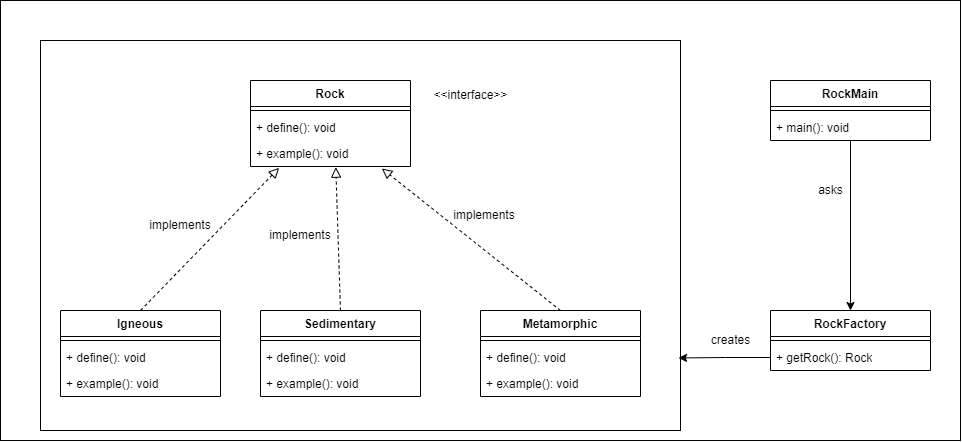

The diagram above was exported from draw.io. Its source (the exported page's mxGraphModel, read from the mxfile embedded in the PNG):
<mxGraphModel dx="1961" dy="736" grid="1" gridSize="10" guides="1" tooltips="1" connect="1" arrows="1" fold="1" page="1" pageScale="1" pageWidth="827" pageHeight="1169" math="0" shadow="0">
  <root>
    <mxCell id="WIyWlLk6GJQsqaUBKTNV-0" />
    <mxCell id="WIyWlLk6GJQsqaUBKTNV-1" parent="WIyWlLk6GJQsqaUBKTNV-0" />
    <mxCell id="At05X-ks6l43H3kLcKmR-52" value="" style="rounded=0;whiteSpace=wrap;html=1;" vertex="1" parent="WIyWlLk6GJQsqaUBKTNV-1">
      <mxGeometry x="-40" width="960" height="440" as="geometry" />
    </mxCell>
    <mxCell id="At05X-ks6l43H3kLcKmR-35" value="" style="rounded=0;whiteSpace=wrap;html=1;" vertex="1" parent="WIyWlLk6GJQsqaUBKTNV-1">
      <mxGeometry y="40" width="640" height="390" as="geometry" />
    </mxCell>
    <mxCell id="At05X-ks6l43H3kLcKmR-0" value="Rock" style="swimlane;fontStyle=1;align=center;verticalAlign=top;childLayout=stackLayout;horizontal=1;startSize=26;horizontalStack=0;resizeParent=1;resizeParentMax=0;resizeLast=0;collapsible=1;marginBottom=0;whiteSpace=wrap;html=1;" vertex="1" parent="WIyWlLk6GJQsqaUBKTNV-1">
      <mxGeometry x="210" y="80" width="160" height="86" as="geometry" />
    </mxCell>
    <mxCell id="At05X-ks6l43H3kLcKmR-2" value="" style="line;strokeWidth=1;fillColor=none;align=left;verticalAlign=middle;spacingTop=-1;spacingLeft=3;spacingRight=3;rotatable=0;labelPosition=right;points=[];portConstraint=eastwest;strokeColor=inherit;" vertex="1" parent="At05X-ks6l43H3kLcKmR-0">
      <mxGeometry y="26" width="160" height="8" as="geometry" />
    </mxCell>
    <mxCell id="At05X-ks6l43H3kLcKmR-3" value="+ define(): void&amp;nbsp;" style="text;strokeColor=none;fillColor=none;align=left;verticalAlign=top;spacingLeft=4;spacingRight=4;overflow=hidden;rotatable=0;points=[[0,0.5],[1,0.5]];portConstraint=eastwest;whiteSpace=wrap;html=1;" vertex="1" parent="At05X-ks6l43H3kLcKmR-0">
      <mxGeometry y="34" width="160" height="26" as="geometry" />
    </mxCell>
    <mxCell id="At05X-ks6l43H3kLcKmR-16" value="+ example(): void&amp;nbsp;" style="text;strokeColor=none;fillColor=none;align=left;verticalAlign=top;spacingLeft=4;spacingRight=4;overflow=hidden;rotatable=0;points=[[0,0.5],[1,0.5]];portConstraint=eastwest;whiteSpace=wrap;html=1;" vertex="1" parent="At05X-ks6l43H3kLcKmR-0">
      <mxGeometry y="60" width="160" height="26" as="geometry" />
    </mxCell>
    <mxCell id="At05X-ks6l43H3kLcKmR-17" value="Igneous" style="swimlane;fontStyle=1;align=center;verticalAlign=top;childLayout=stackLayout;horizontal=1;startSize=26;horizontalStack=0;resizeParent=1;resizeParentMax=0;resizeLast=0;collapsible=1;marginBottom=0;whiteSpace=wrap;html=1;" vertex="1" parent="WIyWlLk6GJQsqaUBKTNV-1">
      <mxGeometry x="20" y="310" width="160" height="86" as="geometry" />
    </mxCell>
    <mxCell id="At05X-ks6l43H3kLcKmR-18" value="" style="line;strokeWidth=1;fillColor=none;align=left;verticalAlign=middle;spacingTop=-1;spacingLeft=3;spacingRight=3;rotatable=0;labelPosition=right;points=[];portConstraint=eastwest;strokeColor=inherit;" vertex="1" parent="At05X-ks6l43H3kLcKmR-17">
      <mxGeometry y="26" width="160" height="8" as="geometry" />
    </mxCell>
    <mxCell id="At05X-ks6l43H3kLcKmR-19" value="+ define(): void&amp;nbsp;" style="text;strokeColor=none;fillColor=none;align=left;verticalAlign=top;spacingLeft=4;spacingRight=4;overflow=hidden;rotatable=0;points=[[0,0.5],[1,0.5]];portConstraint=eastwest;whiteSpace=wrap;html=1;" vertex="1" parent="At05X-ks6l43H3kLcKmR-17">
      <mxGeometry y="34" width="160" height="26" as="geometry" />
    </mxCell>
    <mxCell id="At05X-ks6l43H3kLcKmR-20" value="+ example(): void&amp;nbsp;" style="text;strokeColor=none;fillColor=none;align=left;verticalAlign=top;spacingLeft=4;spacingRight=4;overflow=hidden;rotatable=0;points=[[0,0.5],[1,0.5]];portConstraint=eastwest;whiteSpace=wrap;html=1;" vertex="1" parent="At05X-ks6l43H3kLcKmR-17">
      <mxGeometry y="60" width="160" height="26" as="geometry" />
    </mxCell>
    <mxCell id="At05X-ks6l43H3kLcKmR-21" value="Sedimentary" style="swimlane;fontStyle=1;align=center;verticalAlign=top;childLayout=stackLayout;horizontal=1;startSize=26;horizontalStack=0;resizeParent=1;resizeParentMax=0;resizeLast=0;collapsible=1;marginBottom=0;whiteSpace=wrap;html=1;" vertex="1" parent="WIyWlLk6GJQsqaUBKTNV-1">
      <mxGeometry x="220" y="310" width="160" height="86" as="geometry" />
    </mxCell>
    <mxCell id="At05X-ks6l43H3kLcKmR-22" value="" style="line;strokeWidth=1;fillColor=none;align=left;verticalAlign=middle;spacingTop=-1;spacingLeft=3;spacingRight=3;rotatable=0;labelPosition=right;points=[];portConstraint=eastwest;strokeColor=inherit;" vertex="1" parent="At05X-ks6l43H3kLcKmR-21">
      <mxGeometry y="26" width="160" height="8" as="geometry" />
    </mxCell>
    <mxCell id="At05X-ks6l43H3kLcKmR-23" value="+ define(): void&amp;nbsp;" style="text;strokeColor=none;fillColor=none;align=left;verticalAlign=top;spacingLeft=4;spacingRight=4;overflow=hidden;rotatable=0;points=[[0,0.5],[1,0.5]];portConstraint=eastwest;whiteSpace=wrap;html=1;" vertex="1" parent="At05X-ks6l43H3kLcKmR-21">
      <mxGeometry y="34" width="160" height="26" as="geometry" />
    </mxCell>
    <mxCell id="At05X-ks6l43H3kLcKmR-24" value="+ example(): void&amp;nbsp;" style="text;strokeColor=none;fillColor=none;align=left;verticalAlign=top;spacingLeft=4;spacingRight=4;overflow=hidden;rotatable=0;points=[[0,0.5],[1,0.5]];portConstraint=eastwest;whiteSpace=wrap;html=1;" vertex="1" parent="At05X-ks6l43H3kLcKmR-21">
      <mxGeometry y="60" width="160" height="26" as="geometry" />
    </mxCell>
    <mxCell id="At05X-ks6l43H3kLcKmR-25" value="Metamorphic" style="swimlane;fontStyle=1;align=center;verticalAlign=top;childLayout=stackLayout;horizontal=1;startSize=26;horizontalStack=0;resizeParent=1;resizeParentMax=0;resizeLast=0;collapsible=1;marginBottom=0;whiteSpace=wrap;html=1;" vertex="1" parent="WIyWlLk6GJQsqaUBKTNV-1">
      <mxGeometry x="440" y="310" width="160" height="86" as="geometry" />
    </mxCell>
    <mxCell id="At05X-ks6l43H3kLcKmR-26" value="" style="line;strokeWidth=1;fillColor=none;align=left;verticalAlign=middle;spacingTop=-1;spacingLeft=3;spacingRight=3;rotatable=0;labelPosition=right;points=[];portConstraint=eastwest;strokeColor=inherit;" vertex="1" parent="At05X-ks6l43H3kLcKmR-25">
      <mxGeometry y="26" width="160" height="8" as="geometry" />
    </mxCell>
    <mxCell id="At05X-ks6l43H3kLcKmR-27" value="+ define(): void&amp;nbsp;" style="text;strokeColor=none;fillColor=none;align=left;verticalAlign=top;spacingLeft=4;spacingRight=4;overflow=hidden;rotatable=0;points=[[0,0.5],[1,0.5]];portConstraint=eastwest;whiteSpace=wrap;html=1;" vertex="1" parent="At05X-ks6l43H3kLcKmR-25">
      <mxGeometry y="34" width="160" height="26" as="geometry" />
    </mxCell>
    <mxCell id="At05X-ks6l43H3kLcKmR-28" value="+ example(): void&amp;nbsp;" style="text;strokeColor=none;fillColor=none;align=left;verticalAlign=top;spacingLeft=4;spacingRight=4;overflow=hidden;rotatable=0;points=[[0,0.5],[1,0.5]];portConstraint=eastwest;whiteSpace=wrap;html=1;" vertex="1" parent="At05X-ks6l43H3kLcKmR-25">
      <mxGeometry y="60" width="160" height="26" as="geometry" />
    </mxCell>
    <mxCell id="At05X-ks6l43H3kLcKmR-29" value="" style="endArrow=block;startArrow=none;endFill=0;startFill=0;endSize=8;html=1;verticalAlign=bottom;dashed=1;labelBackgroundColor=none;rounded=0;exitX=0.5;exitY=0;exitDx=0;exitDy=0;entryX=0.175;entryY=1.205;entryDx=0;entryDy=0;entryPerimeter=0;" edge="1" parent="WIyWlLk6GJQsqaUBKTNV-1" source="At05X-ks6l43H3kLcKmR-17" target="At05X-ks6l43H3kLcKmR-16">
      <mxGeometry width="160" relative="1" as="geometry">
        <mxPoint x="190" y="270" as="sourcePoint" />
        <mxPoint x="350" y="270" as="targetPoint" />
      </mxGeometry>
    </mxCell>
    <mxCell id="At05X-ks6l43H3kLcKmR-31" value="&amp;lt;&amp;lt;interface&amp;gt;&amp;gt;" style="text;html=1;align=center;verticalAlign=middle;resizable=0;points=[];autosize=1;strokeColor=none;fillColor=none;" vertex="1" parent="WIyWlLk6GJQsqaUBKTNV-1">
      <mxGeometry x="380" y="80" width="100" height="30" as="geometry" />
    </mxCell>
    <mxCell id="At05X-ks6l43H3kLcKmR-32" value="" style="endArrow=block;startArrow=none;endFill=0;startFill=0;endSize=8;html=1;verticalAlign=bottom;dashed=1;labelBackgroundColor=none;rounded=0;exitX=0.5;exitY=0;exitDx=0;exitDy=0;entryX=0.533;entryY=1.026;entryDx=0;entryDy=0;entryPerimeter=0;" edge="1" parent="WIyWlLk6GJQsqaUBKTNV-1" source="At05X-ks6l43H3kLcKmR-21" target="At05X-ks6l43H3kLcKmR-16">
      <mxGeometry width="160" relative="1" as="geometry">
        <mxPoint x="100" y="310" as="sourcePoint" />
        <mxPoint x="248" y="181" as="targetPoint" />
      </mxGeometry>
    </mxCell>
    <mxCell id="At05X-ks6l43H3kLcKmR-34" value="" style="endArrow=block;startArrow=none;endFill=0;startFill=0;endSize=8;html=1;verticalAlign=bottom;dashed=1;labelBackgroundColor=none;rounded=0;exitX=0.5;exitY=0;exitDx=0;exitDy=0;entryX=0.821;entryY=1.077;entryDx=0;entryDy=0;entryPerimeter=0;" edge="1" parent="WIyWlLk6GJQsqaUBKTNV-1" source="At05X-ks6l43H3kLcKmR-25" target="At05X-ks6l43H3kLcKmR-16">
      <mxGeometry width="160" relative="1" as="geometry">
        <mxPoint x="300" y="310" as="sourcePoint" />
        <mxPoint x="292" y="178" as="targetPoint" />
      </mxGeometry>
    </mxCell>
    <mxCell id="At05X-ks6l43H3kLcKmR-47" style="edgeStyle=orthogonalEdgeStyle;rounded=0;orthogonalLoop=1;jettySize=auto;html=1;exitX=0.5;exitY=1;exitDx=0;exitDy=0;entryX=0.5;entryY=0;entryDx=0;entryDy=0;" edge="1" parent="WIyWlLk6GJQsqaUBKTNV-1" source="At05X-ks6l43H3kLcKmR-36" target="At05X-ks6l43H3kLcKmR-41">
      <mxGeometry relative="1" as="geometry" />
    </mxCell>
    <mxCell id="At05X-ks6l43H3kLcKmR-36" value="RockMain" style="swimlane;fontStyle=1;align=center;verticalAlign=top;childLayout=stackLayout;horizontal=1;startSize=26;horizontalStack=0;resizeParent=1;resizeParentMax=0;resizeLast=0;collapsible=1;marginBottom=0;whiteSpace=wrap;html=1;" vertex="1" parent="WIyWlLk6GJQsqaUBKTNV-1">
      <mxGeometry x="730" y="80" width="160" height="60" as="geometry" />
    </mxCell>
    <mxCell id="At05X-ks6l43H3kLcKmR-38" value="" style="line;strokeWidth=1;fillColor=none;align=left;verticalAlign=middle;spacingTop=-1;spacingLeft=3;spacingRight=3;rotatable=0;labelPosition=right;points=[];portConstraint=eastwest;strokeColor=inherit;" vertex="1" parent="At05X-ks6l43H3kLcKmR-36">
      <mxGeometry y="26" width="160" height="8" as="geometry" />
    </mxCell>
    <mxCell id="At05X-ks6l43H3kLcKmR-39" value="+ main(): void" style="text;strokeColor=none;fillColor=none;align=left;verticalAlign=top;spacingLeft=4;spacingRight=4;overflow=hidden;rotatable=0;points=[[0,0.5],[1,0.5]];portConstraint=eastwest;whiteSpace=wrap;html=1;" vertex="1" parent="At05X-ks6l43H3kLcKmR-36">
      <mxGeometry y="34" width="160" height="26" as="geometry" />
    </mxCell>
    <mxCell id="At05X-ks6l43H3kLcKmR-41" value="RockFactory" style="swimlane;fontStyle=1;align=center;verticalAlign=top;childLayout=stackLayout;horizontal=1;startSize=26;horizontalStack=0;resizeParent=1;resizeParentMax=0;resizeLast=0;collapsible=1;marginBottom=0;whiteSpace=wrap;html=1;" vertex="1" parent="WIyWlLk6GJQsqaUBKTNV-1">
      <mxGeometry x="730" y="310" width="160" height="60" as="geometry" />
    </mxCell>
    <mxCell id="At05X-ks6l43H3kLcKmR-43" value="" style="line;strokeWidth=1;fillColor=none;align=left;verticalAlign=middle;spacingTop=-1;spacingLeft=3;spacingRight=3;rotatable=0;labelPosition=right;points=[];portConstraint=eastwest;strokeColor=inherit;" vertex="1" parent="At05X-ks6l43H3kLcKmR-41">
      <mxGeometry y="26" width="160" height="8" as="geometry" />
    </mxCell>
    <mxCell id="At05X-ks6l43H3kLcKmR-44" value="+ getRock(): Rock" style="text;strokeColor=none;fillColor=none;align=left;verticalAlign=top;spacingLeft=4;spacingRight=4;overflow=hidden;rotatable=0;points=[[0,0.5],[1,0.5]];portConstraint=eastwest;whiteSpace=wrap;html=1;" vertex="1" parent="At05X-ks6l43H3kLcKmR-41">
      <mxGeometry y="34" width="160" height="26" as="geometry" />
    </mxCell>
    <mxCell id="At05X-ks6l43H3kLcKmR-45" style="edgeStyle=orthogonalEdgeStyle;rounded=0;orthogonalLoop=1;jettySize=auto;html=1;exitX=0;exitY=0.5;exitDx=0;exitDy=0;entryX=0.997;entryY=0.814;entryDx=0;entryDy=0;entryPerimeter=0;" edge="1" parent="WIyWlLk6GJQsqaUBKTNV-1" source="At05X-ks6l43H3kLcKmR-44" target="At05X-ks6l43H3kLcKmR-35">
      <mxGeometry relative="1" as="geometry" />
    </mxCell>
    <mxCell id="At05X-ks6l43H3kLcKmR-46" value="creates" style="text;html=1;align=center;verticalAlign=middle;resizable=0;points=[];autosize=1;strokeColor=none;fillColor=none;" vertex="1" parent="WIyWlLk6GJQsqaUBKTNV-1">
      <mxGeometry x="660" y="325" width="60" height="30" as="geometry" />
    </mxCell>
    <mxCell id="At05X-ks6l43H3kLcKmR-48" value="asks" style="text;html=1;align=center;verticalAlign=middle;resizable=0;points=[];autosize=1;strokeColor=none;fillColor=none;" vertex="1" parent="WIyWlLk6GJQsqaUBKTNV-1">
      <mxGeometry x="765" y="175" width="50" height="30" as="geometry" />
    </mxCell>
    <mxCell id="At05X-ks6l43H3kLcKmR-49" value="implements" style="text;html=1;strokeColor=none;fillColor=none;align=center;verticalAlign=middle;whiteSpace=wrap;rounded=0;" vertex="1" parent="WIyWlLk6GJQsqaUBKTNV-1">
      <mxGeometry x="110" y="210" width="60" height="30" as="geometry" />
    </mxCell>
    <mxCell id="At05X-ks6l43H3kLcKmR-50" value="implements" style="text;html=1;strokeColor=none;fillColor=none;align=center;verticalAlign=middle;whiteSpace=wrap;rounded=0;" vertex="1" parent="WIyWlLk6GJQsqaUBKTNV-1">
      <mxGeometry x="230" y="220" width="60" height="30" as="geometry" />
    </mxCell>
    <mxCell id="At05X-ks6l43H3kLcKmR-51" value="implements" style="text;html=1;strokeColor=none;fillColor=none;align=center;verticalAlign=middle;whiteSpace=wrap;rounded=0;" vertex="1" parent="WIyWlLk6GJQsqaUBKTNV-1">
      <mxGeometry x="414" y="200" width="60" height="30" as="geometry" />
    </mxCell>
  </root>
</mxGraphModel>